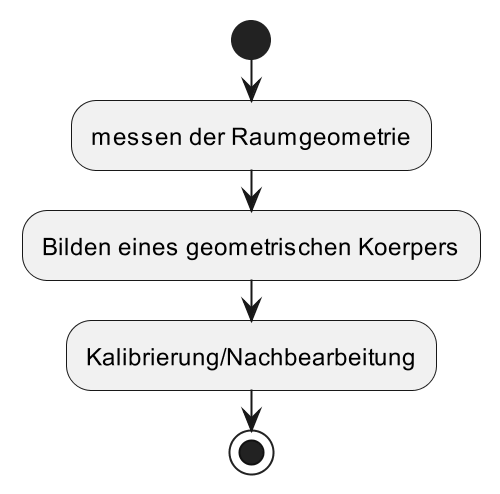

The diagram above was rendered by PlantUML. Its source (embedded in the PNG):
@startuml
scale 2

start

:messen der Raumgeometrie;

:Bilden eines geometrischen Koerpers;

:Kalibrierung/Nachbearbeitung;

stop

@enduml